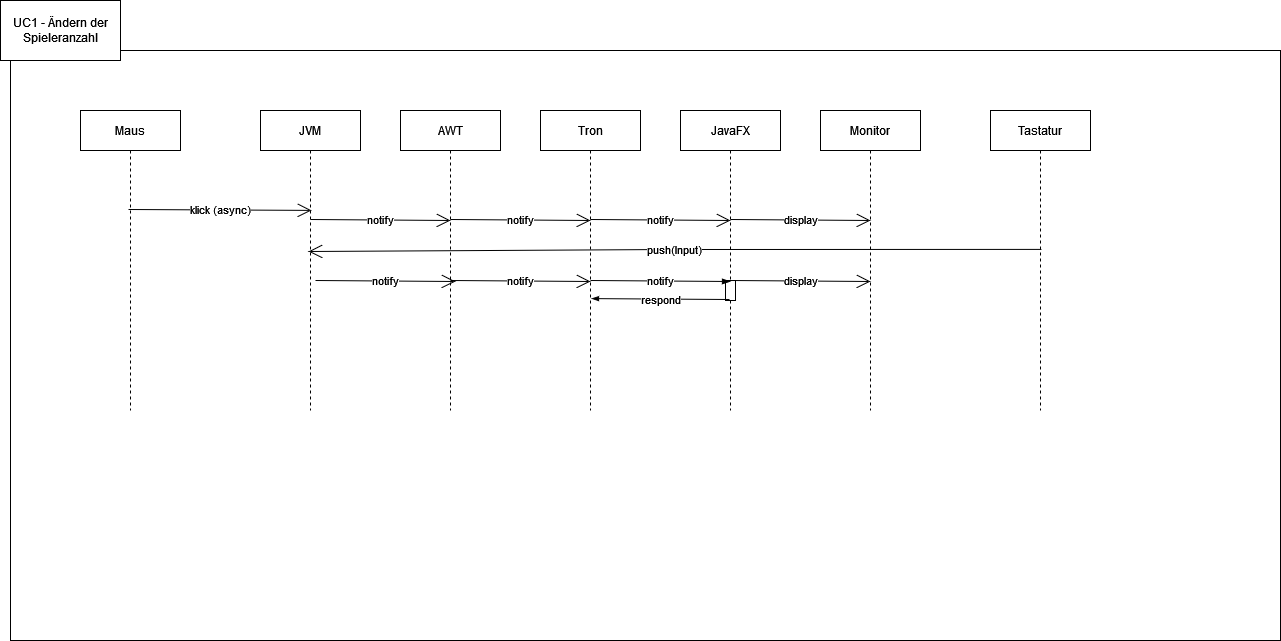

The diagram above was exported from draw.io. Its source (the exported page's mxGraphModel, read from the mxfile embedded in the PNG):
<mxGraphModel dx="1422" dy="1852" grid="1" gridSize="10" guides="1" tooltips="1" connect="1" arrows="1" fold="1" page="1" pageScale="1" pageWidth="850" pageHeight="1100" math="0" shadow="0">
  <root>
    <mxCell id="0" />
    <mxCell id="1" parent="0" />
    <mxCell id="OMidYmFXKDTc0x_Yo9IY-2" value="" style="rounded=0;whiteSpace=wrap;html=1;" parent="1" vertex="1">
      <mxGeometry x="50" y="20" width="1270" height="590" as="geometry" />
    </mxCell>
    <mxCell id="3nuBFxr9cyL0pnOWT2aG-1" value="Maus" style="shape=umlLifeline;perimeter=lifelinePerimeter;container=1;collapsible=0;recursiveResize=0;rounded=0;shadow=0;strokeWidth=1;" parent="1" vertex="1">
      <mxGeometry x="120" y="80" width="100" height="300" as="geometry" />
    </mxCell>
    <mxCell id="3nuBFxr9cyL0pnOWT2aG-5" value="JVM" style="shape=umlLifeline;perimeter=lifelinePerimeter;container=1;collapsible=0;recursiveResize=0;rounded=0;shadow=0;strokeWidth=1;" parent="1" vertex="1">
      <mxGeometry x="300" y="80" width="100" height="300" as="geometry" />
    </mxCell>
    <mxCell id="OMidYmFXKDTc0x_Yo9IY-3" value="UC1 - Ändern der Spieleranzahl" style="rounded=0;whiteSpace=wrap;html=1;" parent="1" vertex="1">
      <mxGeometry x="40" y="-30" width="120" height="60" as="geometry" />
    </mxCell>
    <mxCell id="OMidYmFXKDTc0x_Yo9IY-4" value="klick (async)" style="endArrow=open;html=1;rounded=0;exitX=0.48;exitY=0.33;exitDx=0;exitDy=0;exitPerimeter=0;entryX=0.51;entryY=0.333;entryDx=0;entryDy=0;entryPerimeter=0;endFill=0;endSize=12;" parent="1" source="3nuBFxr9cyL0pnOWT2aG-1" target="3nuBFxr9cyL0pnOWT2aG-5" edge="1">
      <mxGeometry width="50" height="50" relative="1" as="geometry">
        <mxPoint x="400" y="230" as="sourcePoint" />
        <mxPoint x="450" y="180" as="targetPoint" />
      </mxGeometry>
    </mxCell>
    <mxCell id="OMidYmFXKDTc0x_Yo9IY-6" value="AWT" style="shape=umlLifeline;perimeter=lifelinePerimeter;container=1;collapsible=0;recursiveResize=0;rounded=0;shadow=0;strokeWidth=1;" parent="1" vertex="1">
      <mxGeometry x="440" y="80" width="100" height="300" as="geometry" />
    </mxCell>
    <mxCell id="OMidYmFXKDTc0x_Yo9IY-7" value="notify" style="endArrow=open;html=1;rounded=0;exitX=0.48;exitY=0.33;exitDx=0;exitDy=0;exitPerimeter=0;endFill=0;endSize=12;" parent="OMidYmFXKDTc0x_Yo9IY-6" edge="1">
      <mxGeometry width="50" height="50" relative="1" as="geometry">
        <mxPoint x="-90" y="109" as="sourcePoint" />
        <mxPoint x="50" y="110" as="targetPoint" />
      </mxGeometry>
    </mxCell>
    <mxCell id="OMidYmFXKDTc0x_Yo9IY-17" value="notify" style="endArrow=open;html=1;rounded=0;exitX=0.48;exitY=0.33;exitDx=0;exitDy=0;exitPerimeter=0;endFill=0;endSize=12;" parent="OMidYmFXKDTc0x_Yo9IY-6" edge="1">
      <mxGeometry width="50" height="50" relative="1" as="geometry">
        <mxPoint x="-85" y="170" as="sourcePoint" />
        <mxPoint x="55" y="171" as="targetPoint" />
      </mxGeometry>
    </mxCell>
    <mxCell id="OMidYmFXKDTc0x_Yo9IY-8" value="Tron" style="shape=umlLifeline;perimeter=lifelinePerimeter;container=1;collapsible=0;recursiveResize=0;rounded=0;shadow=0;strokeWidth=1;" parent="1" vertex="1">
      <mxGeometry x="580" y="80" width="100" height="300" as="geometry" />
    </mxCell>
    <mxCell id="OMidYmFXKDTc0x_Yo9IY-9" value="notify" style="endArrow=open;html=1;rounded=0;exitX=0.48;exitY=0.33;exitDx=0;exitDy=0;exitPerimeter=0;endFill=0;endSize=12;" parent="OMidYmFXKDTc0x_Yo9IY-8" edge="1">
      <mxGeometry width="50" height="50" relative="1" as="geometry">
        <mxPoint x="-90" y="109" as="sourcePoint" />
        <mxPoint x="50" y="110" as="targetPoint" />
      </mxGeometry>
    </mxCell>
    <mxCell id="OMidYmFXKDTc0x_Yo9IY-10" value="JavaFX" style="shape=umlLifeline;perimeter=lifelinePerimeter;container=1;collapsible=0;recursiveResize=0;rounded=0;shadow=0;strokeWidth=1;" parent="1" vertex="1">
      <mxGeometry x="720" y="80" width="100" height="300" as="geometry" />
    </mxCell>
    <mxCell id="OMidYmFXKDTc0x_Yo9IY-11" value="notify" style="endArrow=open;html=1;rounded=0;exitX=0.48;exitY=0.33;exitDx=0;exitDy=0;exitPerimeter=0;endFill=0;endSize=12;" parent="OMidYmFXKDTc0x_Yo9IY-10" edge="1">
      <mxGeometry width="50" height="50" relative="1" as="geometry">
        <mxPoint x="-90" y="109" as="sourcePoint" />
        <mxPoint x="50" y="110" as="targetPoint" />
      </mxGeometry>
    </mxCell>
    <mxCell id="OMidYmFXKDTc0x_Yo9IY-22" value="" style="html=1;points=[];perimeter=orthogonalPerimeter;" parent="OMidYmFXKDTc0x_Yo9IY-10" vertex="1">
      <mxGeometry x="45" y="170" width="10" height="20" as="geometry" />
    </mxCell>
    <mxCell id="OMidYmFXKDTc0x_Yo9IY-12" value="Monitor" style="shape=umlLifeline;perimeter=lifelinePerimeter;container=1;collapsible=0;recursiveResize=0;rounded=0;shadow=0;strokeWidth=1;" parent="1" vertex="1">
      <mxGeometry x="860" y="80" width="100" height="300" as="geometry" />
    </mxCell>
    <mxCell id="OMidYmFXKDTc0x_Yo9IY-13" value="display" style="endArrow=open;html=1;rounded=0;exitX=0.48;exitY=0.33;exitDx=0;exitDy=0;exitPerimeter=0;endFill=0;endSize=12;" parent="OMidYmFXKDTc0x_Yo9IY-12" edge="1">
      <mxGeometry width="50" height="50" relative="1" as="geometry">
        <mxPoint x="-90" y="109" as="sourcePoint" />
        <mxPoint x="50" y="110" as="targetPoint" />
      </mxGeometry>
    </mxCell>
    <mxCell id="OMidYmFXKDTc0x_Yo9IY-20" value="display" style="endArrow=open;html=1;rounded=0;exitX=0.48;exitY=0.33;exitDx=0;exitDy=0;exitPerimeter=0;endFill=0;endSize=12;" parent="OMidYmFXKDTc0x_Yo9IY-12" edge="1">
      <mxGeometry width="50" height="50" relative="1" as="geometry">
        <mxPoint x="-90" y="170" as="sourcePoint" />
        <mxPoint x="50" y="171" as="targetPoint" />
      </mxGeometry>
    </mxCell>
    <mxCell id="OMidYmFXKDTc0x_Yo9IY-14" value="Tastatur" style="shape=umlLifeline;perimeter=lifelinePerimeter;container=1;collapsible=0;recursiveResize=0;rounded=0;shadow=0;strokeWidth=1;" parent="1" vertex="1">
      <mxGeometry x="1030" y="80" width="100" height="300" as="geometry" />
    </mxCell>
    <mxCell id="OMidYmFXKDTc0x_Yo9IY-16" value="push(Input)" style="endArrow=open;html=1;rounded=0;exitX=0.51;exitY=0.463;exitDx=0;exitDy=0;exitPerimeter=0;endFill=0;endSize=12;entryX=0.48;entryY=0.47;entryDx=0;entryDy=0;entryPerimeter=0;" parent="1" source="OMidYmFXKDTc0x_Yo9IY-14" target="3nuBFxr9cyL0pnOWT2aG-5" edge="1">
      <mxGeometry width="50" height="50" relative="1" as="geometry">
        <mxPoint x="930" y="250" as="sourcePoint" />
        <mxPoint x="1070" y="251" as="targetPoint" />
        <Array as="points">
          <mxPoint x="710" y="219" />
        </Array>
      </mxGeometry>
    </mxCell>
    <mxCell id="OMidYmFXKDTc0x_Yo9IY-18" value="notify" style="endArrow=open;html=1;rounded=0;exitX=0.48;exitY=0.33;exitDx=0;exitDy=0;exitPerimeter=0;endFill=0;endSize=12;" parent="1" edge="1">
      <mxGeometry width="50" height="50" relative="1" as="geometry">
        <mxPoint x="490" y="250" as="sourcePoint" />
        <mxPoint x="630" y="251" as="targetPoint" />
      </mxGeometry>
    </mxCell>
    <mxCell id="OMidYmFXKDTc0x_Yo9IY-19" value="notify" style="endArrow=blockThin;html=1;rounded=0;exitX=0.48;exitY=0.33;exitDx=0;exitDy=0;exitPerimeter=0;endFill=1;endSize=6;" parent="1" edge="1">
      <mxGeometry width="50" height="50" relative="1" as="geometry">
        <mxPoint x="630" y="250" as="sourcePoint" />
        <mxPoint x="770" y="251" as="targetPoint" />
      </mxGeometry>
    </mxCell>
    <mxCell id="OMidYmFXKDTc0x_Yo9IY-21" value="respond" style="endArrow=blockThin;html=1;rounded=0;endFill=1;endSize=5;entryX=0.51;entryY=0.627;entryDx=0;entryDy=0;entryPerimeter=0;exitX=0.49;exitY=0.63;exitDx=0;exitDy=0;exitPerimeter=0;" parent="1" source="OMidYmFXKDTc0x_Yo9IY-10" target="OMidYmFXKDTc0x_Yo9IY-8" edge="1">
      <mxGeometry width="50" height="50" relative="1" as="geometry">
        <mxPoint x="780" y="289" as="sourcePoint" />
        <mxPoint x="770" y="281" as="targetPoint" />
      </mxGeometry>
    </mxCell>
  </root>
</mxGraphModel>